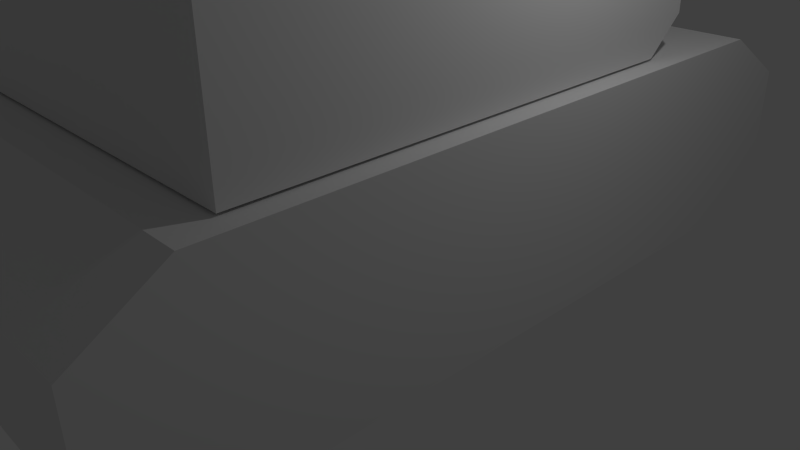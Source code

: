 # Source: tank.blend  (saved by Blender 2.73.0; exported with 4.5.12 LTS)
import bpy
from mathutils import Matrix  # noqa: F401  (used for matrix-valued properties, if any)

bpy.ops.wm.read_factory_settings(use_empty=True)
scene = bpy.context.scene
scene.name = 'Scene'

# ---- collections
col_collection_1 = bpy.data.collections.new('Collection 1'); scene.collection.children.link(col_collection_1)

# ---- materials (node trees are filled in below, after node groups)
mat_material_001 = bpy.data.materials.new('Material.001')
mat_material_001.alpha_threshold = 0.0
mat_material_001.use_transparent_shadow = False
mat_material_001.roughness = 0.5
mat_material = bpy.data.materials.new('Material')
mat_material.alpha_threshold = 0.0
mat_material.use_transparent_shadow = False
mat_material.roughness = 0.5
mat_material.line_color = (0.0, 0.0, 0.0, 1.0)

# ---- material node trees

# ---- world
world_world = bpy.data.worlds.new('World'); scene.world = world_world
world_world.color = (0.05088, 0.05088, 0.05088)
world_world.use_sun_shadow = False
world_world.sun_shadow_jitter_overblur = 0.0
world_world.cycles.sampling_method = 'MANUAL'
world_world.cycles.sample_map_resolution = 256

# ---- cameras
cam_camera = bpy.data.cameras.new('Camera')
cam_camera.clip_end = 100.0
cam_camera.lens = 35.0
cam_camera.sensor_width = 32.0
cam_camera.sensor_height = 18.0
cam_camera.ortho_scale = 7.314
cam_camera.dof.focus_distance = 0.0
cam_camera.dof.aperture_fstop = 128.0

# ---- lights
light_lamp = bpy.data.lights.new('Lamp', 'POINT')
light_lamp.transmission_factor = 0.0
light_lamp.cutoff_distance = 30.0
light_lamp.energy = 100.0
light_lamp.shadow_buffer_clip_start = 1.001
light_lamp.shadow_soft_size = 0.1
light_lamp.shadow_maximum_resolution = 0.006
light_lamp.use_absolute_resolution = True
light_lamp.cycles.use_multiple_importance_sampling = False

# ---- meshes
me_cube_001 = bpy.data.meshes.new('Cube.001')
me_cube_001.from_pydata([(-2.25, -3.0, -1.268), (-2.25, 2.86, -1.268), (2.25, 2.86, -1.268), (2.25, -3.0, -1.268), (-2.25, -3.0, 0.5321), (-2.25, 2.86, 0.5321), (2.25, 2.86, 0.5321), (2.25, -3.0, 0.5321), (-2.25, 3.36, -0.8179), (2.25, 3.36, -0.8179), (-2.25, 3.36, 0.08206), (2.25, 3.36, 0.08206), (-0.4219, 3.36, -0.8179), (0.4219, 3.36, -0.8179), (-0.4219, 3.36, 0.08206), (0.4219, 3.36, 0.08206), (-0.4219, 8.0, -0.8179), (0.4219, 8.0, -0.8179), (-0.4219, 8.0, 0.08206), (0.4219, 8.0, 0.08206), (-2.25, -3.0, -0.3693), (-2.25, 2.86, -0.3693), (2.25, 2.86, -0.3693), (2.25, -3.0, -0.3693), (-2.25, 3.36, -0.3686), (2.25, 3.36, -0.3686), (-0.6328, 3.36, -0.3686), (0.6328, 3.36, -0.3686), (-0.6328, 8.0, -0.3686), (0.6328, 8.0, -0.3686)], [], [(20, 21, 1, 0), (1, 8, 12, 13, 9, 2), (22, 23, 3, 2), (23, 20, 0, 3), (0, 1, 2, 3), (7, 6, 5, 4), (6, 11, 15, 14, 10, 5), (22, 2, 9, 25), (21, 5, 10, 24), (13, 12, 16, 17), (25, 9, 13, 27), (24, 10, 14, 26), (28, 29, 17, 16), (27, 13, 17, 29), (14, 15, 19, 18), (26, 14, 18, 28), (12, 26, 28, 16), (15, 27, 29, 19), (18, 19, 29, 28), (8, 24, 26, 12), (11, 25, 27, 15), (1, 21, 24, 8), (6, 22, 25, 11), (7, 4, 20, 23), (6, 7, 23, 22), (4, 5, 21, 20)])
_uv = me_cube_001.uv_layers.new(name='UVMap')
_uv.uv.foreach_set('vector', [0.5938, 0.9375, 0.9375, 0.9375, 0.9375, 0.875, 0.5938, 0.875, 0.4062, 0.0625, 0.4062, 0.125, 0.25, 0.125, 0.1562, 0.125, 0.0, 0.125, 0.0, 0.0625, 0.9375, 0.9375, 0.5938, 0.9375, 0.5938, 0.875, 0.9375, 0.875, 0.0, 0.9375, 0.4062, 0.9375, 0.4062, 1.0, 0.0, 1.0, 0.5938, 0.5312, 0.5938, 0.0, 1.0, 0.0, 1.0, 0.5312, 0.0, 0.8438, 0.0, 0.3125, 0.4062, 0.3125, 0.4062, 0.8438, 0.0, 0.3125, 0.0, 0.25, 0.1562, 0.25, 0.25, 0.25, 0.4062, 0.25, 0.4062, 0.3125, 0.9375, 0.9375, 0.9375, 0.875, 0.9688, 0.9062, 0.9688, 0.9375, 0.9375, 0.9375, 0.9375, 1.0, 0.9688, 0.9688, 0.9688, 0.9375, 0.5312, 0.6562, 0.5312, 0.5938, 0.8125, 0.5938, 0.8125, 0.6562, 0.0, 0.1875, 0.0, 0.125, 0.1562, 0.125, 0.125, 0.1875, 0.4062, 0.1875, 0.4062, 0.25, 0.25, 0.25, 0.2812, 0.1875, 0.8438, 0.7812, 1.0, 0.7812, 0.9688, 0.8438, 0.875, 0.8438, 0.5312, 0.6875, 0.5312, 0.6562, 0.8125, 0.6562, 0.8125, 0.6875, 0.5312, 0.8125, 0.5312, 0.75, 0.8125, 0.75, 0.8125, 0.8125, 0.5312, 0.8438, 0.5312, 0.8125, 0.8125, 0.8125, 0.8125, 0.8438, 0.5312, 0.5938, 0.5312, 0.5625, 0.8125, 0.5625, 0.8125, 0.5938, 0.5312, 0.75, 0.5312, 0.7188, 0.8125, 0.7188, 0.8125, 0.75, 0.875, 0.7188, 0.9688, 0.7188, 1.0, 0.7812, 0.8438, 0.7812, 0.4062, 0.125, 0.4062, 0.1875, 0.2812, 0.1875, 0.25, 0.125, 0.0, 0.25, 0.0, 0.1875, 0.125, 0.1875, 0.1562, 0.25, 0.9375, 0.875, 0.9375, 0.9375, 0.9688, 0.9375, 0.9688, 0.9062, 0.9375, 1.0, 0.9375, 0.9375, 0.9688, 0.9375, 0.9688, 0.9688, 0.0, 0.8438, 0.4062, 0.8438, 0.4062, 0.9375, 0.0, 0.9375, 0.9375, 1.0, 0.5938, 1.0, 0.5938, 0.9375, 0.9375, 0.9375, 0.5938, 1.0, 0.9375, 1.0, 0.9375, 0.9375, 0.5938, 0.9375])
me_cube_001.materials.append(mat_material_001)
me_cube_001.use_remesh_preserve_volume = False
me_cube_001.use_remesh_preserve_attributes = False
me_cube_001.use_mirror_vertex_groups = False
me_cube_001.update()
me_cube = bpy.data.meshes.new('Cube')
me_cube.from_pydata([(2.5, 4.0, 0.0), (2.5, -4.0, 0.0), (-2.5, -4.0, 0.0), (-2.5, 4.0, 0.0), (2.5, 4.0, 2.5), (2.5, -4.0, 2.5), (-2.5, -4.0, 2.5), (-2.5, 4.0, 2.5), (2.5, 5.0, 0.625), (-2.5, 5.0, 0.625), (2.5, 5.0, 1.875), (-2.5, 5.0, 1.875), (2.5, -5.0, 0.625), (-2.5, -5.0, 0.625), (2.5, -5.0, 1.875), (-2.5, -5.0, 1.875)], [], [(0, 1, 2, 3), (4, 7, 6, 5), (0, 4, 5, 1), (5, 6, 15, 14), (2, 6, 7, 3), (7, 4, 10, 11), (10, 8, 9, 11), (3, 7, 11, 9), (4, 0, 8, 10), (0, 3, 9, 8), (12, 14, 15, 13), (6, 2, 13, 15), (1, 5, 14, 12), (2, 1, 12, 13)])
_uv = me_cube.uv_layers.new(name='UVMap')
_uv.uv.foreach_set('vector', [1.0, 0.2812, 0.5312, 0.2812, 0.5312, 0.0, 1.0, 0.0, 0.0, 0.2188, 0.2812, 0.2188, 0.2812, 0.6875, 0.0, 0.6875, 0.9375, 0.8438, 0.9375, 1.0, 0.4688, 1.0, 0.4688, 0.8438, 0.0, 0.6875, 0.2812, 0.6875, 0.2812, 0.75, 0.0, 0.75, 0.4688, 1.0, 0.4688, 0.8438, 0.9375, 0.8438, 0.9375, 1.0, 0.2812, 0.2188, 0.0, 0.2188, 0.0, 0.1562, 0.2812, 0.1562, 0.0, 0.1562, 0.0, 0.0625, 0.2812, 0.0625, 0.2812, 0.1562, 0.9375, 1.0, 0.9375, 0.8438, 1.0, 0.875, 1.0, 0.9688, 0.9375, 1.0, 0.9375, 0.8438, 1.0, 0.875, 1.0, 0.9688, 0.0, 0.0, 0.2812, 0.0, 0.2812, 0.0625, 0.0, 0.0625, 0.0, 0.8438, 0.0, 0.75, 0.2812, 0.75, 0.2812, 0.8438, 0.4688, 0.8438, 0.4688, 1.0, 0.4062, 0.9688, 0.4062, 0.875, 0.4688, 0.8438, 0.4688, 1.0, 0.4062, 0.9688, 0.4062, 0.875, 0.2812, 0.9062, 0.0, 0.9062, 0.0, 0.8438, 0.2812, 0.8438])
me_cube.materials.append(mat_material)
me_cube.use_remesh_preserve_volume = False
me_cube.use_remesh_preserve_attributes = False
me_cube.use_mirror_vertex_groups = False
me_cube.update()

# ---- objects
ob_cube_001 = bpy.data.objects.new('Cube.001', me_cube_001)
ob_cube = bpy.data.objects.new('Cube', me_cube)
ob_lamp = bpy.data.objects.new('Lamp', light_lamp)
ob_camera = bpy.data.objects.new('Camera', cam_camera)

# ---- transforms, parenting, visibility, modifiers, constraints
ob_cube_001.location = (0.0, -0.5, 3.8)
ob_cube_001.lineart.crease_threshold = 0.0
ob_cube.location = (0.0, 0.0, 0.0)
ob_cube.lock_rotations_4d = False
ob_cube.empty_display_type = 'ARROWS'
ob_cube.lineart.crease_threshold = 0.0
ob_lamp.location = (4.076, 1.005, 5.904)
ob_lamp.rotation_euler = (0.6503, 0.05522, 1.866)
ob_lamp.lock_rotations_4d = False
ob_lamp.empty_display_type = 'ARROWS'
ob_lamp.color = (0.0, 0.0, 0.0, 0.0)
ob_lamp.lineart.crease_threshold = 0.0
ob_camera.location = (7.481, -6.508, 5.344)
ob_camera.rotation_euler = (1.109, 0.01082, 0.8149)
ob_camera.lock_rotations_4d = False
ob_camera.empty_display_type = 'ARROWS'
ob_camera.color = (0.0, 0.0, 0.0, 0.0)
ob_camera.display_type = 'WIRE'
ob_camera.lineart.crease_threshold = 0.0

# ---- collection membership
col_collection_1.objects.link(ob_cube_001)
col_collection_1.objects.link(ob_cube)
col_collection_1.objects.link(ob_lamp)
col_collection_1.objects.link(ob_camera)

# ---- scene / render settings (as saved in the file)
scene.camera = ob_camera
scene.frame_start = 1; scene.frame_end = 250; scene.frame_set(1)
scene.render.engine = 'BLENDER_EEVEE_NEXT'
scene.render.resolution_percentage = 50
scene.render.dither_intensity = 0.0
scene.cycles.use_denoising = False
scene.cycles.samples = 10
scene.cycles.sampling_pattern = 'TABULATED_SOBOL'
scene.cycles.light_sampling_threshold = 0.0
scene.cycles.use_adaptive_sampling = False
scene.cycles.use_light_tree = False
scene.cycles.blur_glossy = 0.0
scene.cycles.pixel_filter_type = 'GAUSSIAN'
scene.cycles.sample_clamp_indirect = 0.0
scene.view_settings.view_transform = 'Standard'
bpy.context.view_layer.update()
